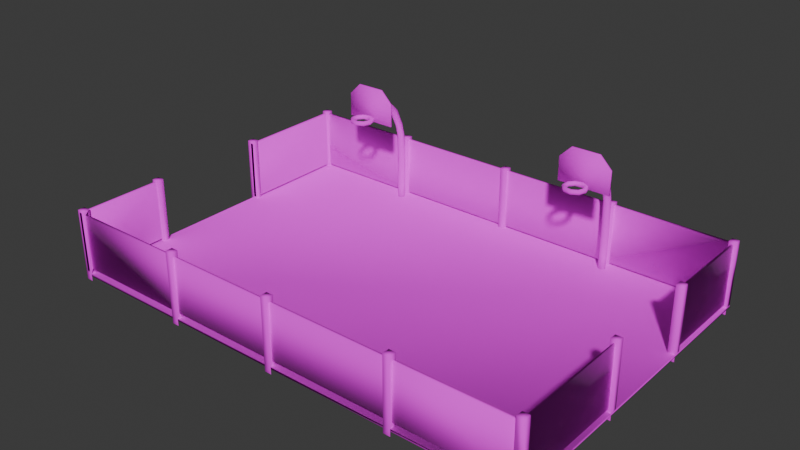 # Source: basketballCourt.blend  (saved by Blender 4.2.66; exported with 4.5.12 LTS)
import bpy
from mathutils import Matrix  # noqa: F401  (used for matrix-valued properties, if any)

bpy.ops.wm.read_factory_settings(use_empty=True)
scene = bpy.context.scene
scene.name = 'Scene'

# ---- collections
col_collection = bpy.data.collections.new('Collection'); scene.collection.children.link(col_collection)

# ---- images (referenced by path relative to the original .blend; pixels are not part of the script)
import os
ASSET_DIR = os.environ.get("B2B_ASSET_DIR", "")  # directory of the original .blend (textures are referenced by path, not embedded)
HERE = os.path.dirname(os.path.abspath(__file__))  # packed textures are extracted next to this script under _unpacked/

def load_image(name, relpath, width, height, colorspace="sRGB"):
    """Load a texture the original file referenced (path relative to the .blend, or extracted next to this script)."""
    p = next((c for c in (os.path.join(HERE, relpath), os.path.join(ASSET_DIR, relpath)) if relpath and os.path.exists(c)), "")
    if p:
        img = bpy.data.images.load(p, check_existing=True)
        img.name = name
    else:  # same state as the original file: an image datablock whose file is absent (Cycles renders it pink)
        img = bpy.data.images.new(name, width, height)
        img.source = "FILE"
        img.filepath = "//" + (relpath or name)
    img.colorspace_settings.name = colorspace
    return img
img_mapatlas_png = load_image('mapatlas.png', 'mapatlas.png', 1024, 1024, 'sRGB')

# ---- materials (node trees are filled in below, after node groups)
mat_atlasmat = bpy.data.materials.new('AtlasMat')

# ---- material node trees
mat_atlasmat.use_nodes = True; mat_atlasmat.node_tree.nodes.clear()
_N = mat_atlasmat.node_tree.nodes; _L = mat_atlasmat.node_tree.links
n0 = _N.new('ShaderNodeOutputMaterial'); n0.name = 'Material Output'; n0.location = (300, 300)
n1 = _N.new('ShaderNodeTexImage'); n1.name = 'Image Texture'; n1.location = (-277, 195)
n1.image = img_mapatlas_png
n1.interpolation = 'Cubic'
n2 = _N.new('ShaderNodeMapping'); n2.name = 'Mapping'; n2.location = (-475, 208)
n3 = _N.new('ShaderNodeTexCoord'); n3.name = 'Texture Coordinate'; n3.location = (-655, 208)
n4 = _N.new('ShaderNodeBsdfPrincipled'); n4.name = 'Principled BSDF'; n4.location = (22, 242)
n4.inputs[2].default_value = 1.0
_L.new(n2.outputs[0], n1.inputs[0])
_L.new(n3.outputs[2], n2.inputs[0])
_L.new(n1.outputs[0], n4.inputs[0])
_L.new(n4.outputs[0], n0.inputs[0])
n0.is_active_output = True

# ---- world
world_world = bpy.data.worlds.new('World'); scene.world = world_world
world_world.use_nodes = True; world_world.node_tree.nodes.clear()
_N = world_world.node_tree.nodes; _L = world_world.node_tree.links
n0 = _N.new('ShaderNodeOutputWorld'); n0.name = 'World Output'; n0.location = (300, 300)
n1 = _N.new('ShaderNodeBackground'); n1.name = 'Background'; n1.location = (10, 300)
n1.inputs[0].default_value = (0.05088, 0.05088, 0.05088, 1.0)
_L.new(n1.outputs[0], n0.inputs[0])
n0.is_active_output = True
world_world.color = (0.05088, 0.05088, 0.05088)
world_world.sun_shadow_jitter_overblur = 0.0

# ---- meshes
me_plane = bpy.data.meshes.new('Plane')
me_plane.from_pydata([(-1.022, -1.227, 0.004885), (2.733, -1.227, 0.004885), (-1.022, 1.311, 0.004885), (2.733, 1.311, 0.004885), (-1.022, 1.311, 0.02272), (-1.022, -1.227, 0.02272), (2.733, -1.227, 0.02272), (2.733, 1.311, 0.02272), (-0.9668, 1.311, 0.02272), (-0.9668, 1.311, -0.03207), (-0.9833, 1.257, 0.03923), (-0.9668, 1.257, -0.03207), (-0.9833, 1.257, 0.5064), (-1.022, 1.311, -0.03207), (-1.005, 1.257, 0.03923), (-1.022, 1.257, -0.03207), (-0.9668, 1.311, 0.5229), (-1.005, 1.257, 0.5064), (-1.022, 1.311, 0.5229), (-0.1382, 1.311, 0.02272), (-0.08343, 1.311, 0.02272), (-0.08343, 1.257, 0.02272), (-0.08343, 1.257, -0.03207), (-0.08343, 1.257, 0.5229), (-0.1382, 1.311, -0.03207), (-0.1382, 1.257, 0.02272), (-0.1382, 1.257, -0.03207), (-0.08343, 1.311, 0.5229), (-0.1382, 1.257, 0.5229), (-0.1382, 1.311, 0.5229), (0.8304, 1.311, 0.02272), (0.8852, 1.311, 0.02272), (0.8852, 1.257, 0.02272), (0.8852, 1.257, -0.03207), (0.8852, 1.257, 0.5229), (0.8304, 1.311, -0.03207), (0.8304, 1.257, 0.02272), (0.8304, 1.257, -0.03207), (0.8852, 1.311, 0.5229), (0.8304, 1.257, 0.5229), (0.8304, 1.311, 0.5229), (1.751, 1.311, 0.02272), (1.806, 1.311, 0.02272), (1.806, 1.257, 0.02272), (1.806, 1.257, -0.03207), (1.806, 1.257, 0.5229), (1.751, 1.311, -0.03207), (1.751, 1.257, 0.02272), (1.751, 1.257, -0.03207), (1.806, 1.311, 0.5229), (1.751, 1.257, 0.5229), (1.751, 1.311, 0.5229), (2.679, 1.294, 0.04026), (2.733, -1.172, 0.02272), (2.733, 1.257, 0.02272), (2.733, 1.257, -0.03207), (2.733, 1.257, 0.5229), (2.679, 1.311, -0.03207), (2.679, 1.274, 0.04026), (2.679, 1.257, -0.03207), (2.733, 1.311, 0.5229), (2.679, 1.274, 0.5053), (2.679, 1.294, 0.5053), (2.679, -1.172, 0.02272), (2.733, -0.2833, 0.02272), (2.733, -1.227, -0.03207), (2.733, -1.227, 0.5229), (2.679, -1.172, -0.03207), (2.679, -1.227, 0.02272), (2.679, -1.227, -0.03207), (2.712, -1.172, 0.5015), (2.679, -1.227, 0.5229), (2.7, -1.172, 0.5015), (2.733, -0.2285, 0.02272), (2.679, -0.2285, 0.02272), (2.733, -0.2833, -0.03207), (2.733, -0.2833, 0.5229), (2.679, -0.2285, -0.03207), (2.679, -0.2833, 0.02272), (2.679, -0.2833, -0.03207), (2.733, -0.2285, 0.5229), (2.679, -0.2833, 0.5229), (2.679, -0.2285, 0.5229), (2.733, 0.5123, 0.02272), (2.733, 0.5671, 0.02272), (2.679, 0.5671, 0.02272), (2.733, 0.5123, -0.03207), (2.733, 0.5123, 0.5229), (2.679, 0.5671, -0.03207), (2.679, 0.5123, 0.02272), (2.679, 0.5123, -0.03207), (2.715, 0.5671, 0.5044), (2.679, 0.5123, 0.5229), (2.697, 0.5671, 0.5044), (1.833, -1.229, 0.02272), (1.833, -1.174, 0.02272), (1.778, -1.174, 0.02272), (1.833, -1.229, -0.03207), (1.833, -1.229, 0.5229), (1.778, -1.174, -0.03207), (1.778, -1.229, 0.02272), (1.778, -1.229, -0.03207), (1.833, -1.174, 0.5229), (1.778, -1.229, 0.5229), (1.778, -1.174, 0.5229), (0.8537, -1.229, 0.02272), (0.8537, -1.174, 0.02272), (0.7989, -1.174, 0.02272), (0.8537, -1.229, -0.03207), (0.8537, -1.229, 0.5229), (0.7989, -1.174, -0.03207), (0.7989, -1.229, 0.02272), (0.7989, -1.229, -0.03207), (0.8537, -1.174, 0.5229), (0.7989, -1.229, 0.5229), (0.7989, -1.174, 0.5229), (-0.03432, -1.229, 0.02272), (-0.03432, -1.174, 0.02272), (-0.08912, -1.174, 0.02272), (-0.03432, -1.229, -0.03207), (-0.03432, -1.229, 0.5229), (-0.08912, -1.174, -0.03207), (-0.08912, -1.229, 0.02272), (-0.08912, -1.229, -0.03207), (-0.03432, -1.174, 0.5229), (-0.08912, -1.229, 0.5229), (-0.08912, -1.174, 0.5229), (-0.9814, -1.229, 0.02272), (-0.9814, -1.174, 0.02272), (-1.036, -1.174, 0.02272), (-0.9814, -1.229, -0.03207), (-0.9814, -1.193, 0.4864), (-1.036, -1.174, -0.03207), (-1.036, -1.229, 0.02272), (-1.036, -1.229, -0.03207), (-0.9814, -1.211, 0.4864), (-1.036, -1.229, 0.5229), (-1.036, -1.174, 0.5229), (-0.9978, -0.5675, 0.03912), (-0.9814, -0.5127, 0.02272), (-1.036, -0.5127, 0.02272), (-0.9814, -0.5675, -0.03207), (-0.9978, -0.5675, 0.5065), (-1.036, -0.5127, -0.03207), (-1.02, -0.5675, 0.03912), (-1.036, -0.5675, -0.03207), (-0.9814, -0.5127, 0.5229), (-1.02, -0.5675, 0.5065), (-1.036, -0.5127, 0.5229), (-0.9814, 0.3994, 0.02272), (-0.9814, 0.4542, 0.02272), (-1.036, 0.4542, 0.02272), (-0.9814, 0.3994, -0.03207), (-0.9814, 0.3994, 0.5229), (-1.036, 0.4542, -0.03207), (-1.036, 0.3994, 0.02272), (-1.036, 0.3994, -0.03207), (-0.9814, 0.4542, 0.5229), (-1.036, 0.3994, 0.5229), (-1.036, 0.4542, 0.5229), (-0.9814, -1.229, 0.5229), (-0.9814, -1.174, 0.5229), (-0.03432, -1.193, 0.05917), (-0.9814, -1.211, 0.05917), (-0.9814, -1.193, 0.05917), (-0.03432, -1.211, 0.05917), (-0.03432, -1.193, 0.4864), (-0.03432, -1.211, 0.4864), (0.8537, -1.193, 0.05917), (0.8537, -1.211, 0.05917), (0.8537, -1.193, 0.4864), (0.8537, -1.211, 0.4864), (1.833, -1.193, 0.05917), (1.833, -1.211, 0.05917), (1.833, -1.193, 0.4864), (1.833, -1.211, 0.4864), (2.679, -1.193, 0.05917), (2.679, -1.211, 0.05917), (2.679, -1.193, 0.4864), (2.679, -1.211, 0.4864), (2.733, -1.172, 0.5229), (2.679, -1.172, 0.5229), (2.712, -1.172, 0.0441), (2.7, -1.172, 0.0441), (2.712, -0.2285, 0.0441), (2.7, -0.2285, 0.0441), (2.712, -0.2285, 0.5015), (2.7, -0.2285, 0.5015), (2.733, 0.5671, 0.5229), (2.679, 0.5671, 0.5229), (2.715, 0.5671, 0.04122), (2.697, 0.5671, 0.04122), (2.715, 1.311, 0.04122), (2.697, 1.311, 0.04122), (2.715, 1.311, 0.5044), (2.697, 1.311, 0.5044), (2.679, 1.311, 0.5229), (2.679, 1.257, 0.5229), (2.679, 1.257, 0.02272), (2.679, 1.311, 0.02272), (1.751, 1.294, 0.5053), (1.751, 1.274, 0.5053), (1.751, 1.294, 0.04026), (1.751, 1.274, 0.04026), (0.8852, 1.294, 0.5053), (0.8852, 1.274, 0.5053), (0.8852, 1.294, 0.04026), (0.8852, 1.274, 0.04026), (-0.08343, 1.294, 0.5053), (-0.08343, 1.274, 0.5053), (-0.08343, 1.294, 0.04026), (-0.08343, 1.274, 0.04026), (-0.9668, 1.294, 0.5053), (-0.9668, 1.274, 0.5053), (-0.9668, 1.294, 0.04026), (-0.9668, 1.274, 0.04026), (-1.022, 1.257, 0.02272), (-0.9668, 1.257, 0.02272), (-1.022, 1.257, 0.5229), (-0.9668, 1.257, 0.5229), (-1.005, 0.3994, 0.03923), (-0.9833, 0.3994, 0.03923), (-1.005, 0.3994, 0.5064), (-0.9833, 0.3994, 0.5064), (-1.036, -0.5675, 0.5229), (-0.9814, -0.5675, 0.5229), (-1.036, -0.5675, 0.02272), (-1.02, -1.229, 0.5065), (-0.9814, -0.5675, 0.02272), (-0.9978, -1.229, 0.5065), (-1.02, -1.229, 0.03912), (-0.9978, -1.229, 0.03912), (-0.1037, 1.228, 0.2566), (-0.1037, 1.228, 0.1339), (-0.1037, 1.228, 0.02273), (-0.1051, 1.195, 0.6786), (-0.08453, 1.222, 0.02273), (-0.08573, 1.191, 0.6745), (-0.07432, 1.207, 0.02273), (-0.07493, 1.178, 0.6637), (-0.07786, 1.189, 0.02273), (-0.07781, 1.163, 0.6512), (-0.09351, 1.178, 0.02273), (-0.09301, 1.153, 0.643), (-0.1139, 1.178, 0.02273), (-0.1134, 1.152, 0.6427), (-0.1296, 1.189, 0.02273), (-0.1295, 1.162, 0.6507), (-0.1331, 1.207, 0.02273), (-0.1337, 1.176, 0.663), (-0.1229, 1.222, 0.02273), (-0.1241, 1.19, 0.6741), (-0.1037, 1.228, 0.3792), (-0.1053, 1.22, 0.5822), (-0.08585, 1.215, 0.5799), (-0.08453, 1.222, 0.3792), (-0.08453, 1.222, 0.2566), (-0.08453, 1.222, 0.1339), (-0.07503, 1.2, 0.5739), (-0.07432, 1.207, 0.3792), (-0.07432, 1.207, 0.2566), (-0.07432, 1.207, 0.1339), (-0.07788, 1.183, 0.5669), (-0.07786, 1.189, 0.3792), (-0.07786, 1.189, 0.2566), (-0.07786, 1.189, 0.1339), (-0.09306, 1.172, 0.5621), (-0.09351, 1.178, 0.3792), (-0.09351, 1.178, 0.2566), (-0.09351, 1.178, 0.1339), (-0.1135, 1.171, 0.5619), (-0.1139, 1.178, 0.3792), (-0.1139, 1.178, 0.2566), (-0.1139, 1.178, 0.1339), (-0.1296, 1.182, 0.5663), (-0.1296, 1.189, 0.3792), (-0.1296, 1.189, 0.2566), (-0.1296, 1.189, 0.1339), (-0.1338, 1.198, 0.5732), (-0.1331, 1.207, 0.3792), (-0.1331, 1.207, 0.2566), (-0.1331, 1.207, 0.1339), (-0.1242, 1.213, 0.5795), (-0.1229, 1.222, 0.3792), (-0.1229, 1.222, 0.2566), (-0.1229, 1.222, 0.1339), (-0.08436, 1.126, 0.8087), (-0.1038, 1.13, 0.8128), (-0.07356, 1.113, 0.7979), (-0.07644, 1.098, 0.7854), (-0.09164, 1.088, 0.7771), (-0.1121, 1.087, 0.7769), (-0.1281, 1.097, 0.7849), (-0.1323, 1.111, 0.7972), (-0.1227, 1.125, 0.8082), (-0.08385, 1.062, 0.8692), (-0.1033, 1.064, 0.876), (-0.07305, 1.056, 0.8508), (-0.07593, 1.049, 0.8295), (-0.09113, 1.044, 0.8151), (-0.1115, 1.044, 0.8145), (-0.1276, 1.048, 0.8279), (-0.1318, 1.055, 0.849), (-0.1222, 1.061, 0.868), (-0.08271, 0.9392, 0.8783), (-0.1021, 0.9398, 0.8856), (-0.07191, 0.9372, 0.8586), (-0.07479, 0.9347, 0.8356), (-0.08999, 0.9329, 0.8201), (-0.1104, 0.9326, 0.8194), (-0.1265, 0.934, 0.8337), (-0.1307, 0.9364, 0.8565), (-0.1211, 0.9387, 0.877), (-0.08167, 0.8439, 0.878), (-0.1011, 0.8437, 0.8853), (-0.07088, 0.8439, 0.8581), (-0.07375, 0.8439, 0.8348), (-0.08895, 0.8437, 0.8192), (-0.1094, 0.8436, 0.8184), (-0.1254, 0.8434, 0.8329), (-0.1297, 0.8434, 0.8558), (-0.12, 0.8435, 0.8765), (-0.298, 0.8369, 0.8004), (0.1029, 0.8369, 0.8004), (-0.298, 0.8257, 0.8004), (0.1029, 0.8257, 0.8004), (-0.2061, 0.8369, 1.074), (-0.298, 0.8369, 0.9822), (0.1029, 0.8369, 0.9822), (0.01104, 0.8369, 1.074), (-0.298, 0.8257, 0.9822), (-0.2061, 0.8257, 1.074), (0.01104, 0.8257, 1.074), (0.1029, 0.8257, 0.9822), (-0.01374, 0.7351, 0.8328), (-0.02071, 0.7351, 0.8473), (-0.03635, 0.7351, 0.8509), (-0.0489, 0.7351, 0.8409), (-0.0489, 0.7351, 0.8248), (-0.03635, 0.7351, 0.8148), (-0.02071, 0.7351, 0.8184), (-0.03538, 0.7945, 0.8328), (-0.04071, 0.79, 0.8473), (-0.0527, 0.78, 0.8509), (-0.06231, 0.7719, 0.8409), (-0.06231, 0.7719, 0.8248), (-0.0527, 0.78, 0.8148), (-0.04071, 0.79, 0.8184), (-0.09015, 0.8261, 0.8328), (-0.09136, 0.8193, 0.8473), (-0.09408, 0.8039, 0.8509), (-0.09626, 0.7915, 0.8409), (-0.09626, 0.7915, 0.8248), (-0.09408, 0.8039, 0.8148), (-0.09136, 0.8193, 0.8184), (-0.1524, 0.8151, 0.8328), (-0.149, 0.8091, 0.8473), (-0.1411, 0.7956, 0.8509), (-0.1349, 0.7847, 0.8409), (-0.1349, 0.7847, 0.8248), (-0.1411, 0.7956, 0.8148), (-0.149, 0.8091, 0.8184), (-0.1931, 0.7667, 0.8328), (-0.1866, 0.7643, 0.8473), (-0.1719, 0.759, 0.8509), (-0.1601, 0.7547, 0.8409), (-0.1601, 0.7547, 0.8248), (-0.1719, 0.759, 0.8148), (-0.1866, 0.7643, 0.8184), (-0.1931, 0.7034, 0.8328), (-0.1866, 0.7058, 0.8473), (-0.1719, 0.7112, 0.8509), (-0.1601, 0.7155, 0.8409), (-0.1601, 0.7155, 0.8248), (-0.1719, 0.7112, 0.8148), (-0.1866, 0.7058, 0.8184), (-0.1524, 0.655, 0.8328), (-0.149, 0.661, 0.8473), (-0.1411, 0.6746, 0.8509), (-0.1349, 0.6854, 0.8409), (-0.1349, 0.6854, 0.8248), (-0.1411, 0.6746, 0.8148), (-0.149, 0.661, 0.8184), (-0.09015, 0.644, 0.8328), (-0.09136, 0.6509, 0.8473), (-0.09408, 0.6663, 0.8509), (-0.09626, 0.6786, 0.8409), (-0.09626, 0.6786, 0.8248), (-0.09408, 0.6663, 0.8148), (-0.09136, 0.6509, 0.8184), (-0.03538, 0.6756, 0.8328), (-0.04071, 0.6801, 0.8473), (-0.0527, 0.6902, 0.8509), (-0.06231, 0.6982, 0.8409), (-0.06231, 0.6982, 0.8248), (-0.0527, 0.6902, 0.8148), (-0.04071, 0.6801, 0.8184), (1.788, 1.228, 0.2566), (1.788, 1.228, 0.1339), (1.788, 1.228, 0.02273), (1.787, 1.195, 0.6786), (1.807, 1.222, 0.02273), (1.806, 1.191, 0.6745), (1.818, 1.207, 0.02273), (1.817, 1.178, 0.6637), (1.814, 1.189, 0.02273), (1.814, 1.163, 0.6512), (1.798, 1.178, 0.02273), (1.799, 1.153, 0.643), (1.778, 1.178, 0.02273), (1.779, 1.152, 0.6427), (1.762, 1.189, 0.02273), (1.762, 1.162, 0.6507), (1.759, 1.207, 0.02273), (1.758, 1.176, 0.663), (1.769, 1.222, 0.02273), (1.768, 1.19, 0.6741), (1.788, 1.228, 0.3792), (1.787, 1.22, 0.5822), (1.806, 1.215, 0.5799), (1.807, 1.222, 0.3792), (1.807, 1.222, 0.2566), (1.807, 1.222, 0.1339), (1.817, 1.2, 0.5739), (1.818, 1.207, 0.3792), (1.818, 1.207, 0.2566), (1.818, 1.207, 0.1339), (1.814, 1.183, 0.5669), (1.814, 1.189, 0.3792), (1.814, 1.189, 0.2566), (1.814, 1.189, 0.1339), (1.799, 1.172, 0.5621), (1.798, 1.178, 0.3792), (1.798, 1.178, 0.2566), (1.798, 1.178, 0.1339), (1.778, 1.171, 0.5619), (1.778, 1.178, 0.3792), (1.778, 1.178, 0.2566), (1.778, 1.178, 0.1339), (1.762, 1.182, 0.5663), (1.762, 1.189, 0.3792), (1.762, 1.189, 0.2566), (1.762, 1.189, 0.1339), (1.758, 1.198, 0.5732), (1.759, 1.207, 0.3792), (1.759, 1.207, 0.2566), (1.759, 1.207, 0.1339), (1.768, 1.213, 0.5795), (1.769, 1.222, 0.3792), (1.769, 1.222, 0.2566), (1.769, 1.222, 0.1339), (1.808, 1.126, 0.8087), (1.788, 1.13, 0.8128), (1.818, 1.113, 0.7979), (1.816, 1.098, 0.7854), (1.8, 1.088, 0.7771), (1.78, 1.087, 0.7769), (1.764, 1.097, 0.7849), (1.76, 1.111, 0.7972), (1.769, 1.125, 0.8082), (1.808, 1.062, 0.8692), (1.789, 1.064, 0.876), (1.819, 1.056, 0.8508), (1.816, 1.049, 0.8295), (1.801, 1.044, 0.8151), (1.78, 1.044, 0.8145), (1.764, 1.048, 0.8279), (1.76, 1.055, 0.849), (1.77, 1.061, 0.868), (1.809, 0.9392, 0.8783), (1.79, 0.9398, 0.8856), (1.82, 0.9372, 0.8586), (1.817, 0.9347, 0.8356), (1.802, 0.9329, 0.8201), (1.782, 0.9326, 0.8194), (1.765, 0.934, 0.8337), (1.761, 0.9364, 0.8565), (1.771, 0.9387, 0.877), (1.81, 0.8439, 0.878), (1.791, 0.8437, 0.8853), (1.821, 0.8439, 0.8581), (1.818, 0.8439, 0.8348), (1.803, 0.8437, 0.8192), (1.783, 0.8436, 0.8184), (1.767, 0.8434, 0.8329), (1.762, 0.8434, 0.8558), (1.772, 0.8435, 0.8765), (1.594, 0.8369, 0.8004), (1.995, 0.8369, 0.8004), (1.594, 0.8257, 0.8004), (1.995, 0.8257, 0.8004), (1.686, 0.8369, 1.074), (1.594, 0.8369, 0.9822), (1.995, 0.8369, 0.9822), (1.903, 0.8369, 1.074), (1.594, 0.8257, 0.9822), (1.686, 0.8257, 1.074), (1.903, 0.8257, 1.074), (1.995, 0.8257, 0.9822), (1.878, 0.7351, 0.8328), (1.871, 0.7351, 0.8473), (1.856, 0.7351, 0.8509), (1.843, 0.7351, 0.8409), (1.843, 0.7351, 0.8248), (1.856, 0.7351, 0.8148), (1.871, 0.7351, 0.8184), (1.857, 0.7945, 0.8328), (1.851, 0.79, 0.8473), (1.839, 0.78, 0.8509), (1.83, 0.7719, 0.8409), (1.83, 0.7719, 0.8248), (1.839, 0.78, 0.8148), (1.851, 0.79, 0.8184), (1.802, 0.8261, 0.8328), (1.801, 0.8193, 0.8473), (1.798, 0.8039, 0.8509), (1.796, 0.7915, 0.8409), (1.796, 0.7915, 0.8248), (1.798, 0.8039, 0.8148), (1.801, 0.8193, 0.8184), (1.74, 0.8151, 0.8328), (1.743, 0.8091, 0.8473), (1.751, 0.7956, 0.8509), (1.757, 0.7847, 0.8409), (1.757, 0.7847, 0.8248), (1.751, 0.7956, 0.8148), (1.743, 0.8091, 0.8184), (1.699, 0.7667, 0.8328), (1.705, 0.7643, 0.8473), (1.72, 0.759, 0.8509), (1.732, 0.7547, 0.8409), (1.732, 0.7547, 0.8248), (1.72, 0.759, 0.8148), (1.705, 0.7643, 0.8184), (1.699, 0.7034, 0.8328), (1.705, 0.7058, 0.8473), (1.72, 0.7112, 0.8509), (1.732, 0.7155, 0.8409), (1.732, 0.7155, 0.8248), (1.72, 0.7112, 0.8148), (1.705, 0.7058, 0.8184), (1.74, 0.655, 0.8328), (1.743, 0.661, 0.8473), (1.751, 0.6746, 0.8509), (1.757, 0.6854, 0.8409), (1.757, 0.6854, 0.8248), (1.751, 0.6746, 0.8148), (1.743, 0.661, 0.8184), (1.802, 0.644, 0.8328), (1.801, 0.6509, 0.8473), (1.798, 0.6663, 0.8509), (1.796, 0.6786, 0.8409), (1.796, 0.6786, 0.8248), (1.798, 0.6663, 0.8148), (1.801, 0.6509, 0.8184), (1.857, 0.6756, 0.8328), (1.851, 0.6801, 0.8473), (1.839, 0.6902, 0.8509), (1.83, 0.6982, 0.8409), (1.83, 0.6982, 0.8248), (1.839, 0.6902, 0.8148), (1.851, 0.6801, 0.8184)], [], [(0, 2, 3, 1), (5, 6, 7, 4), (0, 1, 6, 5), (1, 3, 7, 6), (2, 0, 5, 4), (3, 2, 4, 7), (8, 9, 11, 217), (217, 11, 15, 216), (216, 15, 13, 4), (4, 13, 9, 8), (8, 217, 219, 16), (15, 11, 9, 13), (219, 218, 18, 16), (4, 8, 16, 18), (216, 4, 18, 218), (14, 17, 222, 220), (21, 22, 26, 25), (25, 26, 24, 19), (20, 21, 23, 27), (23, 28, 29, 27), (19, 20, 27, 29), (25, 19, 29, 28), (21, 25, 28, 23), (32, 33, 37, 36), (36, 37, 35, 30), (31, 32, 34, 38), (34, 39, 40, 38), (30, 31, 38, 40), (36, 30, 40, 39), (32, 36, 39, 34), (43, 44, 48, 47), (47, 48, 46, 41), (42, 43, 45, 49), (45, 50, 51, 49), (41, 42, 49, 51), (47, 41, 51, 50), (43, 47, 50, 45), (54, 55, 59, 198), (198, 59, 57, 199), (7, 54, 56, 60), (56, 197, 196, 60), (199, 7, 60, 196), (61, 58, 203, 201), (54, 198, 197, 56), (6, 65, 69, 68), (68, 69, 67, 63), (53, 6, 66, 180), (66, 71, 181, 180), (70, 72, 187, 186), (68, 63, 181, 71), (6, 68, 71, 66), (64, 75, 79, 78), (78, 79, 77, 74), (73, 64, 76, 80), (76, 81, 82, 80), (74, 73, 80, 82), (78, 74, 82, 81), (64, 78, 81, 76), (83, 86, 90, 89), (89, 90, 88, 85), (84, 83, 87, 188), (87, 92, 189, 188), (191, 190, 192, 193), (89, 85, 189, 92), (83, 89, 92, 87), (94, 97, 101, 100), (100, 101, 99, 96), (95, 94, 98, 102), (98, 103, 104, 102), (96, 95, 102, 104), (100, 96, 104, 103), (94, 100, 103, 98), (105, 108, 112, 111), (111, 112, 110, 107), (106, 105, 109, 113), (109, 114, 115, 113), (107, 106, 113, 115), (111, 107, 115, 114), (105, 111, 114, 109), (116, 119, 123, 122), (122, 123, 121, 118), (117, 116, 120, 124), (120, 125, 126, 124), (118, 117, 124, 126), (122, 118, 126, 125), (116, 122, 125, 120), (127, 130, 134, 133), (133, 134, 132, 129), (163, 164, 162, 165), (160, 136, 137, 161), (129, 128, 161, 137), (133, 129, 137, 136), (127, 133, 136, 160), (228, 141, 145, 226), (226, 145, 143, 140), (139, 228, 225, 146), (225, 224, 148, 146), (140, 139, 146, 148), (226, 140, 148, 224), (142, 138, 231, 229), (149, 152, 156, 155), (155, 156, 154, 151), (150, 149, 153, 157), (153, 158, 159, 157), (151, 150, 157, 159), (155, 151, 159, 158), (149, 155, 158, 153), (135, 131, 160, 161), (163, 135, 161, 128), (131, 164, 127, 160), (164, 163, 128, 127), (166, 167, 171, 170), (135, 163, 165, 167), (164, 131, 166, 162), (131, 135, 167, 166), (171, 169, 173, 175), (167, 165, 169, 171), (165, 162, 168, 169), (162, 166, 170, 168), (172, 174, 178, 176), (169, 168, 172, 173), (168, 170, 174, 172), (170, 171, 175, 174), (177, 176, 178, 179), (174, 175, 179, 178), (175, 173, 177, 179), (173, 172, 176, 177), (72, 70, 180, 181), (183, 72, 181, 63), (182, 183, 63, 53), (70, 182, 53, 180), (185, 184, 186, 187), (183, 182, 184, 185), (182, 70, 186, 184), (72, 183, 185, 187), (93, 91, 188, 189), (191, 93, 189, 85), (190, 191, 85, 84), (91, 190, 84, 188), (193, 192, 194, 195), (93, 191, 193, 195), (91, 93, 195, 194), (190, 91, 194, 192), (61, 62, 196, 197), (52, 58, 198, 199), (62, 52, 199, 196), (58, 61, 197, 198), (202, 200, 204, 206), (58, 52, 202, 203), (52, 62, 200, 202), (62, 61, 201, 200), (206, 204, 208, 210), (200, 201, 205, 204), (201, 203, 207, 205), (203, 202, 206, 207), (209, 211, 215, 213), (204, 205, 209, 208), (205, 207, 211, 209), (207, 206, 210, 211), (215, 214, 212, 213), (211, 210, 214, 215), (210, 208, 212, 214), (208, 209, 213, 212), (14, 10, 217, 216), (12, 17, 218, 219), (10, 12, 219, 217), (17, 14, 216, 218), (221, 220, 222, 223), (17, 12, 223, 222), (12, 10, 221, 223), (10, 14, 220, 221), (142, 147, 224, 225), (147, 144, 226, 224), (144, 138, 228, 226), (138, 142, 225, 228), (231, 230, 227, 229), (144, 147, 227, 230), (138, 144, 230, 231), (147, 142, 229, 227), (271, 270, 274, 275), (279, 278, 282, 283), (253, 235, 237, 254), (242, 269, 273, 244), (280, 279, 283, 284), (254, 237, 239, 258), (273, 272, 276, 277), (281, 280, 284, 285), (258, 239, 241, 262), (244, 273, 277, 246), (248, 281, 285, 250), (262, 241, 243, 266), (275, 274, 278, 279), (283, 282, 253, 252), (266, 243, 245, 270), (276, 275, 279, 280), (284, 283, 252, 232), (270, 245, 247, 274), (277, 276, 280, 281), (285, 284, 232, 233), (274, 247, 249, 278), (245, 243, 290, 291), (250, 285, 233, 234), (278, 249, 251, 282), (272, 271, 275, 276), (246, 277, 281, 248), (282, 251, 235, 253), (234, 236, 238, 240, 242, 244, 246, 248, 250), (269, 268, 272, 273), (268, 267, 271, 272), (267, 266, 270, 271), (240, 265, 269, 242), (265, 264, 268, 269), (264, 263, 267, 268), (263, 262, 266, 267), (238, 261, 265, 240), (261, 260, 264, 265), (260, 259, 263, 264), (259, 258, 262, 263), (236, 257, 261, 238), (257, 256, 260, 261), (256, 255, 259, 260), (255, 254, 258, 259), (234, 233, 257, 236), (233, 232, 256, 257), (232, 252, 255, 256), (252, 253, 254, 255), (291, 290, 299, 300), (241, 239, 288, 289), (235, 251, 294, 287), (251, 249, 293, 294), (247, 245, 291, 292), (243, 241, 289, 290), (239, 237, 286, 288), (237, 235, 287, 286), (249, 247, 292, 293), (299, 298, 307, 308), (288, 286, 295, 297), (287, 294, 303, 296), (292, 291, 300, 301), (289, 288, 297, 298), (293, 292, 301, 302), (290, 289, 298, 299), (286, 287, 296, 295), (294, 293, 302, 303), (307, 306, 315, 316), (295, 296, 305, 304), (303, 302, 311, 312), (300, 299, 308, 309), (297, 295, 304, 306), (296, 303, 312, 305), (301, 300, 309, 310), (298, 297, 306, 307), (302, 301, 310, 311), (313, 314, 321, 320, 319, 318, 317, 316, 315), (311, 310, 319, 320), (308, 307, 316, 317), (304, 305, 314, 313), (312, 311, 320, 321), (309, 308, 317, 318), (306, 304, 313, 315), (305, 312, 321, 314), (310, 309, 318, 319), (326, 329, 332, 331), (323, 322, 324, 325), (328, 323, 325, 333), (330, 331, 332, 333, 325, 324), (326, 327, 322, 323, 328, 329), (328, 333, 332, 329), (330, 327, 326, 331), (322, 327, 330, 324), (334, 341, 342, 335), (335, 342, 343, 336), (336, 343, 344, 337), (337, 344, 345, 338), (338, 345, 346, 339), (339, 346, 347, 340), (340, 347, 341, 334), (341, 348, 349, 342), (342, 349, 350, 343), (343, 350, 351, 344), (344, 351, 352, 345), (345, 352, 353, 346), (346, 353, 354, 347), (347, 354, 348, 341), (348, 355, 356, 349), (349, 356, 357, 350), (350, 357, 358, 351), (351, 358, 359, 352), (352, 359, 360, 353), (353, 360, 361, 354), (354, 361, 355, 348), (355, 362, 363, 356), (356, 363, 364, 357), (357, 364, 365, 358), (358, 365, 366, 359), (359, 366, 367, 360), (360, 367, 368, 361), (361, 368, 362, 355), (362, 369, 370, 363), (363, 370, 371, 364), (364, 371, 372, 365), (365, 372, 373, 366), (366, 373, 374, 367), (367, 374, 375, 368), (368, 375, 369, 362), (369, 376, 377, 370), (370, 377, 378, 371), (371, 378, 379, 372), (372, 379, 380, 373), (373, 380, 381, 374), (374, 381, 382, 375), (375, 382, 376, 369), (376, 383, 384, 377), (377, 384, 385, 378), (378, 385, 386, 379), (379, 386, 387, 380), (380, 387, 388, 381), (381, 388, 389, 382), (382, 389, 383, 376), (383, 390, 391, 384), (384, 391, 392, 385), (385, 392, 393, 386), (386, 393, 394, 387), (387, 394, 395, 388), (388, 395, 396, 389), (389, 396, 390, 383), (390, 334, 335, 391), (391, 335, 336, 392), (392, 336, 337, 393), (393, 337, 338, 394), (394, 338, 339, 395), (395, 339, 340, 396), (396, 340, 334, 390), (436, 435, 439, 440), (444, 443, 447, 448), (418, 400, 402, 419), (407, 434, 438, 409), (445, 444, 448, 449), (419, 402, 404, 423), (438, 437, 441, 442), (446, 445, 449, 450), (423, 404, 406, 427), (409, 438, 442, 411), (413, 446, 450, 415), (427, 406, 408, 431), (440, 439, 443, 444), (448, 447, 418, 417), (431, 408, 410, 435), (441, 440, 444, 445), (449, 448, 417, 397), (435, 410, 412, 439), (442, 441, 445, 446), (450, 449, 397, 398), (439, 412, 414, 443), (410, 408, 455, 456), (415, 450, 398, 399), (443, 414, 416, 447), (437, 436, 440, 441), (411, 442, 446, 413), (447, 416, 400, 418), (399, 401, 403, 405, 407, 409, 411, 413, 415), (434, 433, 437, 438), (433, 432, 436, 437), (432, 431, 435, 436), (405, 430, 434, 407), (430, 429, 433, 434), (429, 428, 432, 433), (428, 427, 431, 432), (403, 426, 430, 405), (426, 425, 429, 430), (425, 424, 428, 429), (424, 423, 427, 428), (401, 422, 426, 403), (422, 421, 425, 426), (421, 420, 424, 425), (420, 419, 423, 424), (399, 398, 422, 401), (398, 397, 421, 422), (397, 417, 420, 421), (417, 418, 419, 420), (456, 455, 464, 465), (406, 404, 453, 454), (400, 416, 459, 452), (416, 414, 458, 459), (412, 410, 456, 457), (408, 406, 454, 455), (404, 402, 451, 453), (402, 400, 452, 451), (414, 412, 457, 458), (464, 463, 472, 473), (453, 451, 460, 462), (452, 459, 468, 461), (457, 456, 465, 466), (454, 453, 462, 463), (458, 457, 466, 467), (455, 454, 463, 464), (451, 452, 461, 460), (459, 458, 467, 468), (472, 471, 480, 481), (460, 461, 470, 469), (468, 467, 476, 477), (465, 464, 473, 474), (462, 460, 469, 471), (461, 468, 477, 470), (466, 465, 474, 475), (463, 462, 471, 472), (467, 466, 475, 476), (478, 479, 486, 485, 484, 483, 482, 481, 480), (476, 475, 484, 485), (473, 472, 481, 482), (469, 470, 479, 478), (477, 476, 485, 486), (474, 473, 482, 483), (471, 469, 478, 480), (470, 477, 486, 479), (475, 474, 483, 484), (491, 494, 497, 496), (488, 487, 489, 490), (493, 488, 490, 498), (495, 496, 497, 498, 490, 489), (491, 492, 487, 488, 493, 494), (493, 498, 497, 494), (495, 492, 491, 496), (487, 492, 495, 489), (499, 506, 507, 500), (500, 507, 508, 501), (501, 508, 509, 502), (502, 509, 510, 503), (503, 510, 511, 504), (504, 511, 512, 505), (505, 512, 506, 499), (506, 513, 514, 507), (507, 514, 515, 508), (508, 515, 516, 509), (509, 516, 517, 510), (510, 517, 518, 511), (511, 518, 519, 512), (512, 519, 513, 506), (513, 520, 521, 514), (514, 521, 522, 515), (515, 522, 523, 516), (516, 523, 524, 517), (517, 524, 525, 518), (518, 525, 526, 519), (519, 526, 520, 513), (520, 527, 528, 521), (521, 528, 529, 522), (522, 529, 530, 523), (523, 530, 531, 524), (524, 531, 532, 525), (525, 532, 533, 526), (526, 533, 527, 520), (527, 534, 535, 528), (528, 535, 536, 529), (529, 536, 537, 530), (530, 537, 538, 531), (531, 538, 539, 532), (532, 539, 540, 533), (533, 540, 534, 527), (534, 541, 542, 535), (535, 542, 543, 536), (536, 543, 544, 537), (537, 544, 545, 538), (538, 545, 546, 539), (539, 546, 547, 540), (540, 547, 541, 534), (541, 548, 549, 542), (542, 549, 550, 543), (543, 550, 551, 544), (544, 551, 552, 545), (545, 552, 553, 546), (546, 553, 554, 547), (547, 554, 548, 541), (548, 555, 556, 549), (549, 556, 557, 550), (550, 557, 558, 551), (551, 558, 559, 552), (552, 559, 560, 553), (553, 560, 561, 554), (554, 561, 555, 548), (555, 499, 500, 556), (556, 500, 501, 557), (557, 501, 502, 558), (558, 502, 503, 559), (559, 503, 504, 560), (560, 504, 505, 561), (561, 505, 499, 555)])
me_plane.polygons.foreach_set('use_smooth', [True] * 487)
_uv = me_plane.uv_layers.new(name='UVMap')
_uv.uv.foreach_set('vector', [0.0, 0.0, 0.0, 1.0, 1.0, 1.0, 1.0, 0.0, 0.0, 0.0, 1.0, 0.0, 1.0, 1.0, 0.0, 1.0, 0.0, 0.0, 1.0, 0.0, 1.0, 0.0, 0.0, 0.0, 1.0, 0.0, 1.0, 1.0, 1.0, 1.0, 1.0, 0.0, 0.0, 1.0, 0.0, 0.0, 0.0, 0.0, 0.0, 1.0, 1.0, 1.0, 0.0, 1.0, 0.0, 1.0, 1.0, 1.0, 0.375, 0.0, 0.625, 0.0, 0.625, 0.25, 0.375, 0.25, 0.375, 0.25, 0.625, 0.25, 0.625, 0.5, 0.375, 0.5, 0.375, 0.5, 0.625, 0.5, 0.625, 0.75, 0.375, 0.75, 0.375, 0.75, 0.625, 0.75, 0.625, 1.0, 0.375, 1.0, 0.375, 0.0, 0.375, 0.25, 0.375, 0.25, 0.375, 0.0, 0.625, 0.5, 0.875, 0.5, 0.875, 0.75, 0.625, 0.75, 0.125, 0.5, 0.375, 0.5, 0.375, 0.75, 0.125, 0.75, 0.375, 0.75, 0.375, 1.0, 0.375, 1.0, 0.375, 0.75, 0.375, 0.5, 0.375, 0.75, 0.375, 0.75, 0.375, 0.5, 0.375, 0.4247, 0.375, 0.4247, 0.375, 0.4247, 0.375, 0.4247, 0.375, 0.25, 0.625, 0.25, 0.625, 0.5, 0.375, 0.5, 0.375, 0.5, 0.625, 0.5, 0.625, 0.75, 0.375, 0.75, 0.375, 0.0, 0.375, 0.25, 0.375, 0.25, 0.375, 0.0, 0.125, 0.5, 0.375, 0.5, 0.375, 0.75, 0.125, 0.75, 0.375, 0.75, 0.375, 1.0, 0.375, 1.0, 0.375, 0.75, 0.375, 0.5, 0.375, 0.75, 0.375, 0.75, 0.375, 0.5, 0.375, 0.25, 0.375, 0.5, 0.375, 0.5, 0.375, 0.25, 0.375, 0.25, 0.625, 0.25, 0.625, 0.5, 0.375, 0.5, 0.375, 0.5, 0.625, 0.5, 0.625, 0.75, 0.375, 0.75, 0.375, 0.0, 0.375, 0.25, 0.375, 0.25, 0.375, 0.0, 0.125, 0.5, 0.375, 0.5, 0.375, 0.75, 0.125, 0.75, 0.375, 0.75, 0.375, 1.0, 0.375, 1.0, 0.375, 0.75, 0.375, 0.5, 0.375, 0.75, 0.375, 0.75, 0.375, 0.5, 0.375, 0.25, 0.375, 0.5, 0.375, 0.5, 0.375, 0.25, 0.375, 0.25, 0.625, 0.25, 0.625, 0.5, 0.375, 0.5, 0.375, 0.5, 0.625, 0.5, 0.625, 0.75, 0.375, 0.75, 0.375, 0.0, 0.375, 0.25, 0.375, 0.25, 0.375, 0.0, 0.125, 0.5, 0.375, 0.5, 0.375, 0.75, 0.125, 0.75, 0.375, 0.75, 0.375, 1.0, 0.375, 1.0, 0.375, 0.75, 0.375, 0.5, 0.375, 0.75, 0.375, 0.75, 0.375, 0.5, 0.375, 0.25, 0.375, 0.5, 0.375, 0.5, 0.375, 0.25, 0.375, 0.25, 0.625, 0.25, 0.625, 0.5, 0.375, 0.5, 0.375, 0.5, 0.625, 0.5, 0.625, 0.75, 0.375, 0.75, 0.375, 0.0, 0.375, 0.25, 0.375, 0.25, 0.375, 0.0, 0.125, 0.5, 0.375, 0.5, 0.375, 0.75, 0.125, 0.75, 0.375, 0.75, 0.375, 1.0, 0.375, 1.0, 0.375, 0.75, 0.375, 0.58, 0.375, 0.58, 0.375, 0.58, 0.375, 0.58, 0.375, 0.25, 0.375, 0.5, 0.375, 0.5, 0.375, 0.25, 0.375, 0.25, 0.625, 0.25, 0.625, 0.5, 0.375, 0.5, 0.375, 0.5, 0.625, 0.5, 0.625, 0.75, 0.375, 0.75, 0.375, 0.0, 0.375, 0.25, 0.375, 0.25, 0.375, 0.0, 0.125, 0.5, 0.375, 0.5, 0.375, 0.75, 0.125, 0.75, 0.375, 0.9025, 0.375, 0.8475, 0.375, 0.8475, 0.375, 0.9025, 0.375, 0.5, 0.375, 0.75, 0.375, 0.75, 0.375, 0.5, 0.375, 0.25, 0.375, 0.5, 0.375, 0.5, 0.375, 0.25, 0.375, 0.25, 0.625, 0.25, 0.625, 0.5, 0.375, 0.5, 0.375, 0.5, 0.625, 0.5, 0.625, 0.75, 0.375, 0.75, 0.375, 0.0, 0.375, 0.25, 0.375, 0.25, 0.375, 0.0, 0.125, 0.5, 0.375, 0.5, 0.375, 0.75, 0.125, 0.75, 0.375, 0.75, 0.375, 1.0, 0.375, 1.0, 0.375, 0.75, 0.375, 0.5, 0.375, 0.75, 0.375, 0.75, 0.375, 0.5, 0.375, 0.25, 0.375, 0.5, 0.375, 0.5, 0.375, 0.25, 0.375, 0.25, 0.625, 0.25, 0.625, 0.5, 0.375, 0.5, 0.375, 0.5, 0.625, 0.5, 0.625, 0.75, 0.375, 0.75, 0.375, 0.0, 0.375, 0.25, 0.375, 0.25, 0.375, 0.0, 0.125, 0.5, 0.375, 0.5, 0.375, 0.75, 0.125, 0.75, 0.375, 0.8344, 0.375, 0.9156, 0.375, 0.9156, 0.375, 0.8344, 0.375, 0.5, 0.375, 0.75, 0.375, 0.75, 0.375, 0.5, 0.375, 0.25, 0.375, 0.5, 0.375, 0.5, 0.375, 0.25, 0.375, 0.25, 0.625, 0.25, 0.625, 0.5, 0.375, 0.5, 0.375, 0.5, 0.625, 0.5, 0.625, 0.75, 0.375, 0.75, 0.375, 0.0, 0.375, 0.25, 0.375, 0.25, 0.375, 0.0, 0.125, 0.5, 0.375, 0.5, 0.375, 0.75, 0.125, 0.75, 0.375, 0.75, 0.375, 1.0, 0.375, 1.0, 0.375, 0.75, 0.375, 0.5, 0.375, 0.75, 0.375, 0.75, 0.375, 0.5, 0.375, 0.25, 0.375, 0.5, 0.375, 0.5, 0.375, 0.25, 0.375, 0.25, 0.625, 0.25, 0.625, 0.5, 0.375, 0.5, 0.375, 0.5, 0.625, 0.5, 0.625, 0.75, 0.375, 0.75, 0.375, 0.0, 0.375, 0.25, 0.375, 0.25, 0.375, 0.0, 0.125, 0.5, 0.375, 0.5, 0.375, 0.75, 0.125, 0.75, 0.375, 0.75, 0.375, 1.0, 0.375, 1.0, 0.375, 0.75, 0.375, 0.5, 0.375, 0.75, 0.375, 0.75, 0.375, 0.5, 0.375, 0.25, 0.375, 0.5, 0.375, 0.5, 0.375, 0.25, 0.375, 0.25, 0.625, 0.25, 0.625, 0.5, 0.375, 0.5, 0.375, 0.5, 0.625, 0.5, 0.625, 0.75, 0.375, 0.75, 0.375, 0.0, 0.375, 0.25, 0.375, 0.25, 0.375, 0.0, 0.125, 0.5, 0.375, 0.5, 0.375, 0.75, 0.125, 0.75, 0.375, 0.75, 0.375, 1.0, 0.375, 1.0, 0.375, 0.75, 0.375, 0.5, 0.375, 0.75, 0.375, 0.75, 0.375, 0.5, 0.375, 0.25, 0.375, 0.5, 0.375, 0.5, 0.375, 0.25, 0.375, 0.25, 0.625, 0.25, 0.625, 0.5, 0.375, 0.5, 0.375, 0.5, 0.625, 0.5, 0.625, 0.75, 0.375, 0.75, 0.375, 0.1663, 0.375, 0.08372, 0.375, 0.08372, 0.375, 0.1663, 0.125, 0.5, 0.375, 0.5, 0.375, 0.75, 0.125, 0.75, 0.375, 0.75, 0.375, 1.0, 0.375, 1.0, 0.375, 0.75, 0.375, 0.5, 0.375, 0.75, 0.375, 0.75, 0.375, 0.5, 0.375, 0.25, 0.375, 0.5, 0.375, 0.5, 0.375, 0.25, 0.375, 0.25, 0.625, 0.25, 0.625, 0.5, 0.375, 0.5, 0.375, 0.5, 0.625, 0.5, 0.625, 0.75, 0.375, 0.75, 0.375, 0.0, 0.375, 0.25, 0.375, 0.25, 0.375, 0.0, 0.125, 0.5, 0.375, 0.5, 0.375, 0.75, 0.125, 0.75, 0.375, 0.75, 0.375, 1.0, 0.375, 1.0, 0.375, 0.75, 0.375, 0.5, 0.375, 0.75, 0.375, 0.75, 0.375, 0.5, 0.375, 0.3248, 0.375, 0.3248, 0.375, 0.3248, 0.375, 0.3248, 0.375, 0.25, 0.625, 0.25, 0.625, 0.5, 0.375, 0.5, 0.375, 0.5, 0.625, 0.5, 0.625, 0.75, 0.375, 0.75, 0.375, 0.0, 0.375, 0.25, 0.375, 0.25, 0.375, 0.0, 0.125, 0.5, 0.375, 0.5, 0.375, 0.75, 0.125, 0.75, 0.375, 0.75, 0.375, 1.0, 0.375, 1.0, 0.375, 0.75, 0.375, 0.5, 0.375, 0.75, 0.375, 0.75, 0.375, 0.5, 0.375, 0.25, 0.375, 0.5, 0.375, 0.5, 0.375, 0.25, 0.375, 0.1663, 0.375, 0.08372, 0.375, 0.25, 0.375, 0.0, 0.375, 0.1663, 0.375, 0.1663, 0.375, 0.0, 0.375, 0.0, 0.375, 0.08372, 0.375, 0.08372, 0.375, 0.25, 0.375, 0.25, 0.375, 0.08372, 0.375, 0.1663, 0.375, 0.0, 0.375, 0.25, 0.375, 0.08372, 0.375, 0.1663, 0.375, 0.1663, 0.375, 0.08372, 0.375, 0.1663, 0.375, 0.1663, 0.375, 0.1663, 0.375, 0.1663, 0.375, 0.08372, 0.375, 0.08372, 0.375, 0.08372, 0.375, 0.08372, 0.375, 0.08372, 0.375, 0.1663, 0.375, 0.1663, 0.375, 0.08372, 0.375, 0.1663, 0.375, 0.1663, 0.375, 0.1663, 0.375, 0.1663, 0.375, 0.1663, 0.375, 0.1663, 0.375, 0.1663, 0.375, 0.1663, 0.375, 0.1663, 0.375, 0.08372, 0.375, 0.08372, 0.375, 0.1663, 0.375, 0.08372, 0.375, 0.08372, 0.375, 0.08372, 0.375, 0.08372, 0.375, 0.08372, 0.375, 0.08372, 0.375, 0.08372, 0.375, 0.08372, 0.375, 0.1663, 0.375, 0.08372, 0.375, 0.08372, 0.375, 0.1663, 0.375, 0.08372, 0.375, 0.08372, 0.375, 0.08372, 0.375, 0.08372, 0.375, 0.08372, 0.375, 0.1663, 0.375, 0.1663, 0.375, 0.08372, 0.375, 0.1663, 0.375, 0.08372, 0.375, 0.08372, 0.375, 0.1663, 0.375, 0.08372, 0.375, 0.1663, 0.375, 0.1663, 0.375, 0.08372, 0.375, 0.1663, 0.375, 0.1663, 0.375, 0.1663, 0.375, 0.1663, 0.375, 0.1663, 0.375, 0.08372, 0.375, 0.08372, 0.375, 0.1663, 0.375, 0.8475, 0.375, 0.9025, 0.375, 1.0, 0.375, 0.75, 0.375, 0.8475, 0.375, 0.8475, 0.375, 0.75, 0.375, 0.75, 0.375, 0.9025, 0.375, 0.8475, 0.375, 0.75, 0.375, 1.0, 0.375, 0.9025, 0.375, 0.9025, 0.375, 1.0, 0.375, 1.0, 0.375, 0.8475, 0.375, 0.9025, 0.375, 0.9025, 0.375, 0.8475, 0.375, 0.8475, 0.375, 0.9025, 0.375, 0.9025, 0.375, 0.8475, 0.375, 0.9025, 0.375, 0.9025, 0.375, 0.9025, 0.375, 0.9025, 0.375, 0.8475, 0.375, 0.8475, 0.375, 0.8475, 0.375, 0.8475, 0.375, 0.8344, 0.375, 0.9156, 0.375, 1.0, 0.375, 0.75, 0.375, 0.8344, 0.375, 0.8344, 0.375, 0.75, 0.375, 0.75, 0.375, 0.9156, 0.375, 0.8344, 0.375, 0.75, 0.375, 1.0, 0.375, 0.9156, 0.375, 0.9156, 0.375, 1.0, 0.375, 1.0, 0.375, 0.8344, 0.375, 0.9156, 0.375, 0.9156, 0.375, 0.8344, 0.375, 0.8344, 0.375, 0.8344, 0.375, 0.8344, 0.375, 0.8344, 0.375, 0.9156, 0.375, 0.8344, 0.375, 0.8344, 0.375, 0.9156, 0.375, 0.9156, 0.375, 0.9156, 0.375, 0.9156, 0.375, 0.9156, 0.375, 0.58, 0.375, 0.67, 0.375, 0.75, 0.375, 0.5, 0.375, 0.67, 0.375, 0.58, 0.375, 0.5, 0.375, 0.75, 0.375, 0.67, 0.375, 0.67, 0.375, 0.75, 0.375, 0.75, 0.375, 0.58, 0.375, 0.58, 0.375, 0.5, 0.375, 0.5, 0.375, 0.67, 0.375, 0.67, 0.375, 0.67, 0.375, 0.67, 0.375, 0.58, 0.375, 0.67, 0.375, 0.67, 0.375, 0.58, 0.375, 0.67, 0.375, 0.67, 0.375, 0.67, 0.375, 0.67, 0.375, 0.67, 0.375, 0.58, 0.375, 0.58, 0.375, 0.67, 0.375, 0.67, 0.375, 0.67, 0.375, 0.67, 0.375, 0.67, 0.375, 0.67, 0.375, 0.58, 0.375, 0.58, 0.375, 0.67, 0.375, 0.58, 0.375, 0.58, 0.375, 0.58, 0.375, 0.58, 0.375, 0.58, 0.375, 0.67, 0.375, 0.67, 0.375, 0.58, 0.375, 0.58, 0.375, 0.58, 0.375, 0.58, 0.375, 0.58, 0.375, 0.67, 0.375, 0.58, 0.375, 0.58, 0.375, 0.67, 0.375, 0.58, 0.375, 0.58, 0.375, 0.58, 0.375, 0.58, 0.375, 0.58, 0.375, 0.67, 0.375, 0.67, 0.375, 0.58, 0.375, 0.58, 0.375, 0.67, 0.375, 0.67, 0.375, 0.58, 0.375, 0.58, 0.375, 0.67, 0.375, 0.67, 0.375, 0.58, 0.375, 0.67, 0.375, 0.67, 0.375, 0.67, 0.375, 0.67, 0.375, 0.67, 0.375, 0.58, 0.375, 0.58, 0.375, 0.67, 0.375, 0.4247, 0.375, 0.3253, 0.375, 0.25, 0.375, 0.5, 0.375, 0.3253, 0.375, 0.4247, 0.375, 0.5, 0.375, 0.25, 0.375, 0.3253, 0.375, 0.3253, 0.375, 0.25, 0.375, 0.25, 0.375, 0.4247, 0.375, 0.4247, 0.375, 0.5, 0.375, 0.5, 0.375, 0.3253, 0.375, 0.4247, 0.375, 0.4247, 0.375, 0.3253, 0.375, 0.4247, 0.375, 0.3253, 0.375, 0.3253, 0.375, 0.4247, 0.375, 0.3253, 0.375, 0.3253, 0.375, 0.3253, 0.375, 0.3253, 0.375, 0.3253, 0.375, 0.4247, 0.375, 0.4247, 0.375, 0.3253, 0.375, 0.3248, 0.375, 0.4252, 0.375, 0.5, 0.375, 0.25, 0.375, 0.4252, 0.375, 0.4252, 0.375, 0.5, 0.375, 0.5, 0.375, 0.4252, 0.375, 0.3248, 0.375, 0.25, 0.375, 0.5, 0.375, 0.3248, 0.375, 0.3248, 0.375, 0.25, 0.375, 0.25, 0.375, 0.3248, 0.375, 0.4252, 0.375, 0.4252, 0.375, 0.3248, 0.375, 0.4252, 0.375, 0.4252, 0.375, 0.4252, 0.375, 0.4252, 0.375, 0.3248, 0.375, 0.4252, 0.375, 0.4252, 0.375, 0.3248, 0.375, 0.4252, 0.375, 0.3248, 0.375, 0.3248, 0.375, 0.4252, 0.4444, 0.7907, 0.4444, 0.8907, 0.3333, 0.8907, 0.3333, 0.7907, 0.2222, 0.7907, 0.2222, 0.8907, 0.1111, 0.8907, 0.1111, 0.7907, 1.0, 0.8907, 1.0, 1.0, 0.8889, 1.0, 0.8889, 0.8907, 0.5556, 0.5, 0.5556, 0.5907, 0.4444, 0.5907, 0.4444, 0.5, 0.2222, 0.6907, 0.2222, 0.7907, 0.1111, 0.7907, 0.1111, 0.6907, 0.8889, 0.8907, 0.8889, 1.0, 0.7778, 1.0, 0.7778, 0.8907, 0.4444, 0.5907, 0.4444, 0.6907, 0.3333, 0.6907, 0.3333, 0.5907, 0.2222, 0.5907, 0.2222, 0.6907, 0.1111, 0.6907, 0.1111, 0.5907, 0.7778, 0.8907, 0.7778, 1.0, 0.6667, 1.0, 0.6667, 0.8907, 0.4444, 0.5, 0.4444, 0.5907, 0.3333, 0.5907, 0.3333, 0.5, 0.2222, 0.5, 0.2222, 0.5907, 0.1111, 0.5907, 0.1111, 0.5, 0.6667, 0.8907, 0.6667, 1.0, 0.5556, 1.0, 0.5556, 0.8907, 0.3333, 0.7907, 0.3333, 0.8907, 0.2222, 0.8907, 0.2222, 0.7907, 0.1111, 0.7907, 0.1111, 0.8907, 4.47e-08, 0.8907, 4.47e-08, 0.7907, 0.5556, 0.8907, 0.5556, 1.0, 0.4444, 1.0, 0.4444, 0.8907, 0.3333, 0.6907, 0.3333, 0.7907, 0.2222, 0.7907, 0.2222, 0.6907, 0.1111, 0.6907, 0.1111, 0.7907, 4.47e-08, 0.7907, 4.47e-08, 0.6907, 0.4444, 0.8907, 0.4444, 1.0, 0.3333, 1.0, 0.3333, 0.8907, 0.3333, 0.5907, 0.3333, 0.6907, 0.2222, 0.6907, 0.2222, 0.5907, 0.1111, 0.5907, 0.1111, 0.6907, 4.47e-08, 0.6907, 4.47e-08, 0.5907, 0.3333, 0.8907, 0.3333, 1.0, 0.2222, 1.0, 0.2222, 0.8907, 0.4444, 1.0, 0.5556, 1.0, 0.5556, 1.0, 0.4444, 1.0, 0.1111, 0.5, 0.1111, 0.5907, 4.47e-08, 0.5907, 4.47e-08, 0.5, 0.2222, 0.8907, 0.2222, 1.0, 0.1111, 1.0, 0.1111, 0.8907, 0.4444, 0.6907, 0.4444, 0.7907, 0.3333, 0.7907, 0.3333, 0.6907, 0.3333, 0.5, 0.3333, 0.5907, 0.2222, 0.5907, 0.2222, 0.5, 0.1111, 0.8907, 0.1111, 1.0, 4.47e-08, 1.0, 4.47e-08, 0.8907, 0.75, 0.49, 0.9043, 0.4339, 0.9864, 0.2917, 0.9578, 0.13, 0.8321, 0.02447, 0.6679, 0.02447, 0.5422, 0.13, 0.5136, 0.2917, 0.5957, 0.4339, 0.5556, 0.5907, 0.5556, 0.6907, 0.4444, 0.6907, 0.4444, 0.5907, 0.5556, 0.6907, 0.5556, 0.7907, 0.4444, 0.7907, 0.4444, 0.6907, 0.5556, 0.7907, 0.5556, 0.8907, 0.4444, 0.8907, 0.4444, 0.7907, 0.6667, 0.5, 0.6667, 0.5907, 0.5556, 0.5907, 0.5556, 0.5, 0.6667, 0.5907, 0.6667, 0.6907, 0.5556, 0.6907, 0.5556, 0.5907, 0.6667, 0.6907, 0.6667, 0.7907, 0.5556, 0.7907, 0.5556, 0.6907, 0.6667, 0.7907, 0.6667, 0.8907, 0.5556, 0.8907, 0.5556, 0.7907, 0.7778, 0.5, 0.7778, 0.5907, 0.6667, 0.5907, 0.6667, 0.5, 0.7778, 0.5907, 0.7778, 0.6907, 0.6667, 0.6907, 0.6667, 0.5907, 0.7778, 0.6907, 0.7778, 0.7907, 0.6667, 0.7907, 0.6667, 0.6907, 0.7778, 0.7907, 0.7778, 0.8907, 0.6667, 0.8907, 0.6667, 0.7907, 0.8889, 0.5, 0.8889, 0.5907, 0.7778, 0.5907, 0.7778, 0.5, 0.8889, 0.5907, 0.8889, 0.6907, 0.7778, 0.6907, 0.7778, 0.5907, 0.8889, 0.6907, 0.8889, 0.7907, 0.7778, 0.7907, 0.7778, 0.6907, 0.8889, 0.7907, 0.8889, 0.8907, 0.7778, 0.8907, 0.7778, 0.7907, 1.0, 0.5, 1.0, 0.5907, 0.8889, 0.5907, 0.8889, 0.5, 1.0, 0.5907, 1.0, 0.6907, 0.8889, 0.6907, 0.8889, 0.5907, 1.0, 0.6907, 1.0, 0.7907, 0.8889, 0.7907, 0.8889, 0.6907, 1.0, 0.7907, 1.0, 0.8907, 0.8889, 0.8907, 0.8889, 0.7907, 0.4444, 1.0, 0.5556, 1.0, 0.5556, 1.0, 0.4444, 1.0, 0.6667, 1.0, 0.7778, 1.0, 0.7778, 1.0, 0.6667, 1.0, 4.47e-08, 1.0, 0.1111, 1.0, 0.1111, 1.0, 4.47e-08, 1.0, 0.1111, 1.0, 0.2222, 1.0, 0.2222, 1.0, 0.1111, 1.0, 0.3333, 1.0, 0.4444, 1.0, 0.4444, 1.0, 0.3333, 1.0, 0.5556, 1.0, 0.6667, 1.0, 0.6667, 1.0, 0.5556, 1.0, 0.7778, 1.0, 0.8889, 1.0, 0.8889, 1.0, 0.7778, 1.0, 0.8889, 1.0, 1.0, 1.0, 1.0, 1.0, 0.8889, 1.0, 0.2222, 1.0, 0.3333, 1.0, 0.3333, 1.0, 0.2222, 1.0, 0.5556, 1.0, 0.6667, 1.0, 0.6667, 1.0, 0.5556, 1.0, 0.7778, 1.0, 0.8889, 1.0, 0.8889, 1.0, 0.7778, 1.0, 4.47e-08, 1.0, 0.1111, 1.0, 0.1111, 1.0, 4.47e-08, 1.0, 0.3333, 1.0, 0.4444, 1.0, 0.4444, 1.0, 0.3333, 1.0, 0.6667, 1.0, 0.7778, 1.0, 0.7778, 1.0, 0.6667, 1.0, 0.2222, 1.0, 0.3333, 1.0, 0.3333, 1.0, 0.2222, 1.0, 0.5556, 1.0, 0.6667, 1.0, 0.6667, 1.0, 0.5556, 1.0, 0.8889, 1.0, 1.0, 1.0, 1.0, 1.0, 0.8889, 1.0, 0.1111, 1.0, 0.2222, 1.0, 0.2222, 1.0, 0.1111, 1.0, 0.6667, 1.0, 0.7778, 1.0, 0.7778, 1.0, 0.6667, 1.0, 0.8889, 1.0, 1.0, 1.0, 1.0, 1.0, 0.8889, 1.0, 0.1111, 1.0, 0.2222, 1.0, 0.2222, 1.0, 0.1111, 1.0, 0.4444, 1.0, 0.5556, 1.0, 0.5556, 1.0, 0.4444, 1.0, 0.7778, 1.0, 0.8889, 1.0, 0.8889, 1.0, 0.7778, 1.0, 4.47e-08, 1.0, 0.1111, 1.0, 0.1111, 1.0, 4.47e-08, 1.0, 0.3333, 1.0, 0.4444, 1.0, 0.4444, 1.0, 0.3333, 1.0, 0.6667, 1.0, 0.7778, 1.0, 0.7778, 1.0, 0.6667, 1.0, 0.2222, 1.0, 0.3333, 1.0, 0.3333, 1.0, 0.2222, 1.0, 0.4043, 0.4339, 0.25, 0.49, 0.09573, 0.4339, 0.01365, 0.2917, 0.04215, 0.13, 0.1679, 0.02447, 0.3321, 0.02447, 0.4578, 0.13, 0.4864, 0.2917, 0.2222, 1.0, 0.3333, 1.0, 0.3333, 1.0, 0.2222, 1.0, 0.5556, 1.0, 0.6667, 1.0, 0.6667, 1.0, 0.5556, 1.0, 0.8889, 1.0, 1.0, 1.0, 1.0, 1.0, 0.8889, 1.0, 0.1111, 1.0, 0.2222, 1.0, 0.2222, 1.0, 0.1111, 1.0, 0.4444, 1.0, 0.5556, 1.0, 0.5556, 1.0, 0.4444, 1.0, 0.7778, 1.0, 0.8889, 1.0, 0.8889, 1.0, 0.7778, 1.0, 4.47e-08, 1.0, 0.1111, 1.0, 0.1111, 1.0, 4.47e-08, 1.0, 0.3333, 1.0, 0.4444, 1.0, 0.4444, 1.0, 0.3333, 1.0, 0.2292, 0.0, 0.7708, 0.0, 0.7708, 0.0, 0.2292, 0.0, 1.0, 1.0, 0.0, 1.0, 0.0, 1.0, 1.0, 1.0, 1.0, 0.3357, 1.0, 1.0, 1.0, 1.0, 1.0, 0.3357, 0.0, 0.3357, 0.2292, 0.0, 0.7708, 0.0, 1.0, 0.3357, 1.0, 1.0, 0.0, 1.0, 0.2292, 0.0, 0.0, 0.3357, 0.0, 1.0, 1.0, 1.0, 1.0, 0.3357, 0.7708, 0.0, 1.0, 0.3357, 1.0, 0.3357, 0.7708, 0.0, 0.7708, 0.0, 0.0, 0.3357, 0.0, 0.3357, 0.2292, 0.0, 0.2292, 0.0, 0.0, 1.0, 0.0, 0.3357, 0.0, 0.3357, 0.0, 1.0, 0.5556, 0.5714, 0.6667, 0.5714, 0.6667, 0.7143, 0.5556, 0.7143, 0.5556, 0.7143, 0.6667, 0.7143, 0.6667, 0.8571, 0.5556, 0.8571, 0.5556, 0.8571, 0.6667, 0.8571, 0.6667, 1.0, 0.5556, 1.0, 0.5556, -2.22e-16, 0.6667, -2.22e-16, 0.6667, 0.1429, 0.5556, 0.1429, 0.5556, 0.1429, 0.6667, 0.1429, 0.6667, 0.2857, 0.5556, 0.2857, 0.5556, 0.2857, 0.6667, 0.2857, 0.6667, 0.4286, 0.5556, 0.4286, 0.5556, 0.4286, 0.6667, 0.4286, 0.6667, 0.5714, 0.5556, 0.5714, 0.6667, 0.5714, 0.7778, 0.5714, 0.7778, 0.7143, 0.6667, 0.7143, 0.6667, 0.7143, 0.7778, 0.7143, 0.7778, 0.8571, 0.6667, 0.8571, 0.6667, 0.8571, 0.7778, 0.8571, 0.7778, 1.0, 0.6667, 1.0, 0.6667, -2.22e-16, 0.7778, -2.22e-16, 0.7778, 0.1429, 0.6667, 0.1429, 0.6667, 0.1429, 0.7778, 0.1429, 0.7778, 0.2857, 0.6667, 0.2857, 0.6667, 0.2857, 0.7778, 0.2857, 0.7778, 0.4286, 0.6667, 0.4286, 0.6667, 0.4286, 0.7778, 0.4286, 0.7778, 0.5714, 0.6667, 0.5714, 0.7778, 0.5714, 0.8889, 0.5714, 0.8889, 0.7143, 0.7778, 0.7143, 0.7778, 0.7143, 0.8889, 0.7143, 0.8889, 0.8571, 0.7778, 0.8571, 0.7778, 0.8571, 0.8889, 0.8571, 0.8889, 1.0, 0.7778, 1.0, 0.7778, -2.22e-16, 0.8889, -2.22e-16, 0.8889, 0.1429, 0.7778, 0.1429, 0.7778, 0.1429, 0.8889, 0.1429, 0.8889, 0.2857, 0.7778, 0.2857, 0.7778, 0.2857, 0.8889, 0.2857, 0.8889, 0.4286, 0.7778, 0.4286, 0.7778, 0.4286, 0.8889, 0.4286, 0.8889, 0.5714, 0.7778, 0.5714, 0.8889, 0.5714, 1.0, 0.5714, 1.0, 0.7143, 0.8889, 0.7143, 0.8889, 0.7143, 1.0, 0.7143, 1.0, 0.8571, 0.8889, 0.8571, 0.8889, 0.8571, 1.0, 0.8571, 1.0, 1.0, 0.8889, 1.0, 0.8889, -2.22e-16, 1.0, -2.22e-16, 1.0, 0.1429, 0.8889, 0.1429, 0.8889, 0.1429, 1.0, 0.1429, 1.0, 0.2857, 0.8889, 0.2857, 0.8889, 0.2857, 1.0, 0.2857, 1.0, 0.4286, 0.8889, 0.4286, 0.8889, 0.4286, 1.0, 0.4286, 1.0, 0.5714, 0.8889, 0.5714, 2.22e-16, 0.5714, 0.1111, 0.5714, 0.1111, 0.7143, 2.22e-16, 0.7143, 2.22e-16, 0.7143, 0.1111, 0.7143, 0.1111, 0.8571, 2.22e-16, 0.8571, 2.22e-16, 0.8571, 0.1111, 0.8571, 0.1111, 1.0, 2.22e-16, 1.0, 2.22e-16, -2.22e-16, 0.1111, -2.22e-16, 0.1111, 0.1429, 2.22e-16, 0.1429, 2.22e-16, 0.1429, 0.1111, 0.1429, 0.1111, 0.2857, 2.22e-16, 0.2857, 2.22e-16, 0.2857, 0.1111, 0.2857, 0.1111, 0.4286, 2.22e-16, 0.4286, 2.22e-16, 0.4286, 0.1111, 0.4286, 0.1111, 0.5714, 2.22e-16, 0.5714, 0.1111, 0.5714, 0.2222, 0.5714, 0.2222, 0.7143, 0.1111, 0.7143, 0.1111, 0.7143, 0.2222, 0.7143, 0.2222, 0.8571, 0.1111, 0.8571, 0.1111, 0.8571, 0.2222, 0.8571, 0.2222, 1.0, 0.1111, 1.0, 0.1111, -2.22e-16, 0.2222, -2.22e-16, 0.2222, 0.1429, 0.1111, 0.1429, 0.1111, 0.1429, 0.2222, 0.1429, 0.2222, 0.2857, 0.1111, 0.2857, 0.1111, 0.2857, 0.2222, 0.2857, 0.2222, 0.4286, 0.1111, 0.4286, 0.1111, 0.4286, 0.2222, 0.4286, 0.2222, 0.5714, 0.1111, 0.5714, 0.2222, 0.5714, 0.3333, 0.5714, 0.3333, 0.7143, 0.2222, 0.7143, 0.2222, 0.7143, 0.3333, 0.7143, 0.3333, 0.8571, 0.2222, 0.8571, 0.2222, 0.8571, 0.3333, 0.8571, 0.3333, 1.0, 0.2222, 1.0, 0.2222, -2.22e-16, 0.3333, -2.22e-16, 0.3333, 0.1429, 0.2222, 0.1429, 0.2222, 0.1429, 0.3333, 0.1429, 0.3333, 0.2857, 0.2222, 0.2857, 0.2222, 0.2857, 0.3333, 0.2857, 0.3333, 0.4286, 0.2222, 0.4286, 0.2222, 0.4286, 0.3333, 0.4286, 0.3333, 0.5714, 0.2222, 0.5714, 0.3333, 0.5714, 0.4444, 0.5714, 0.4444, 0.7143, 0.3333, 0.7143, 0.3333, 0.7143, 0.4444, 0.7143, 0.4444, 0.8571, 0.3333, 0.8571, 0.3333, 0.8571, 0.4444, 0.8571, 0.4444, 1.0, 0.3333, 1.0, 0.3333, -2.22e-16, 0.4444, -2.22e-16, 0.4444, 0.1429, 0.3333, 0.1429, 0.3333, 0.1429, 0.4444, 0.1429, 0.4444, 0.2857, 0.3333, 0.2857, 0.3333, 0.2857, 0.4444, 0.2857, 0.4444, 0.4286, 0.3333, 0.4286, 0.3333, 0.4286, 0.4444, 0.4286, 0.4444, 0.5714, 0.3333, 0.5714, 0.4444, 0.5714, 0.5556, 0.5714, 0.5556, 0.7143, 0.4444, 0.7143, 0.4444, 0.7143, 0.5556, 0.7143, 0.5556, 0.8571, 0.4444, 0.8571, 0.4444, 0.8571, 0.5556, 0.8571, 0.5556, 1.0, 0.4444, 1.0, 0.4444, -2.22e-16, 0.5556, -2.22e-16, 0.5556, 0.1429, 0.4444, 0.1429, 0.4444, 0.1429, 0.5556, 0.1429, 0.5556, 0.2857, 0.4444, 0.2857, 0.4444, 0.2857, 0.5556, 0.2857, 0.5556, 0.4286, 0.4444, 0.4286, 0.4444, 0.4286, 0.5556, 0.4286, 0.5556, 0.5714, 0.4444, 0.5714, 0.4444, 0.7907, 0.4444, 0.8907, 0.3333, 0.8907, 0.3333, 0.7907, 0.2222, 0.7907, 0.2222, 0.8907, 0.1111, 0.8907, 0.1111, 0.7907, 1.0, 0.8907, 1.0, 1.0, 0.8889, 1.0, 0.8889, 0.8907, 0.5556, 0.5, 0.5556, 0.5907, 0.4444, 0.5907, 0.4444, 0.5, 0.2222, 0.6907, 0.2222, 0.7907, 0.1111, 0.7907, 0.1111, 0.6907, 0.8889, 0.8907, 0.8889, 1.0, 0.7778, 1.0, 0.7778, 0.8907, 0.4444, 0.5907, 0.4444, 0.6907, 0.3333, 0.6907, 0.3333, 0.5907, 0.2222, 0.5907, 0.2222, 0.6907, 0.1111, 0.6907, 0.1111, 0.5907, 0.7778, 0.8907, 0.7778, 1.0, 0.6667, 1.0, 0.6667, 0.8907, 0.4444, 0.5, 0.4444, 0.5907, 0.3333, 0.5907, 0.3333, 0.5, 0.2222, 0.5, 0.2222, 0.5907, 0.1111, 0.5907, 0.1111, 0.5, 0.6667, 0.8907, 0.6667, 1.0, 0.5556, 1.0, 0.5556, 0.8907, 0.3333, 0.7907, 0.3333, 0.8907, 0.2222, 0.8907, 0.2222, 0.7907, 0.1111, 0.7907, 0.1111, 0.8907, 4.47e-08, 0.8907, 4.47e-08, 0.7907, 0.5556, 0.8907, 0.5556, 1.0, 0.4444, 1.0, 0.4444, 0.8907, 0.3333, 0.6907, 0.3333, 0.7907, 0.2222, 0.7907, 0.2222, 0.6907, 0.1111, 0.6907, 0.1111, 0.7907, 4.47e-08, 0.7907, 4.47e-08, 0.6907, 0.4444, 0.8907, 0.4444, 1.0, 0.3333, 1.0, 0.3333, 0.8907, 0.3333, 0.5907, 0.3333, 0.6907, 0.2222, 0.6907, 0.2222, 0.5907, 0.1111, 0.5907, 0.1111, 0.6907, 4.47e-08, 0.6907, 4.47e-08, 0.5907, 0.3333, 0.8907, 0.3333, 1.0, 0.2222, 1.0, 0.2222, 0.8907, 0.4444, 1.0, 0.5556, 1.0, 0.5556, 1.0, 0.4444, 1.0, 0.1111, 0.5, 0.1111, 0.5907, 4.47e-08, 0.5907, 4.47e-08, 0.5, 0.2222, 0.8907, 0.2222, 1.0, 0.1111, 1.0, 0.1111, 0.8907, 0.4444, 0.6907, 0.4444, 0.7907, 0.3333, 0.7907, 0.3333, 0.6907, 0.3333, 0.5, 0.3333, 0.5907, 0.2222, 0.5907, 0.2222, 0.5, 0.1111, 0.8907, 0.1111, 1.0, 4.47e-08, 1.0, 4.47e-08, 0.8907, 0.75, 0.49, 0.9043, 0.4339, 0.9864, 0.2917, 0.9578, 0.13, 0.8321, 0.02447, 0.6679, 0.02447, 0.5422, 0.13, 0.5136, 0.2917, 0.5957, 0.4339, 0.5556, 0.5907, 0.5556, 0.6907, 0.4444, 0.6907, 0.4444, 0.5907, 0.5556, 0.6907, 0.5556, 0.7907, 0.4444, 0.7907, 0.4444, 0.6907, 0.5556, 0.7907, 0.5556, 0.8907, 0.4444, 0.8907, 0.4444, 0.7907, 0.6667, 0.5, 0.6667, 0.5907, 0.5556, 0.5907, 0.5556, 0.5, 0.6667, 0.5907, 0.6667, 0.6907, 0.5556, 0.6907, 0.5556, 0.5907, 0.6667, 0.6907, 0.6667, 0.7907, 0.5556, 0.7907, 0.5556, 0.6907, 0.6667, 0.7907, 0.6667, 0.8907, 0.5556, 0.8907, 0.5556, 0.7907, 0.7778, 0.5, 0.7778, 0.5907, 0.6667, 0.5907, 0.6667, 0.5, 0.7778, 0.5907, 0.7778, 0.6907, 0.6667, 0.6907, 0.6667, 0.5907, 0.7778, 0.6907, 0.7778, 0.7907, 0.6667, 0.7907, 0.6667, 0.6907, 0.7778, 0.7907, 0.7778, 0.8907, 0.6667, 0.8907, 0.6667, 0.7907, 0.8889, 0.5, 0.8889, 0.5907, 0.7778, 0.5907, 0.7778, 0.5, 0.8889, 0.5907, 0.8889, 0.6907, 0.7778, 0.6907, 0.7778, 0.5907, 0.8889, 0.6907, 0.8889, 0.7907, 0.7778, 0.7907, 0.7778, 0.6907, 0.8889, 0.7907, 0.8889, 0.8907, 0.7778, 0.8907, 0.7778, 0.7907, 1.0, 0.5, 1.0, 0.5907, 0.8889, 0.5907, 0.8889, 0.5, 1.0, 0.5907, 1.0, 0.6907, 0.8889, 0.6907, 0.8889, 0.5907, 1.0, 0.6907, 1.0, 0.7907, 0.8889, 0.7907, 0.8889, 0.6907, 1.0, 0.7907, 1.0, 0.8907, 0.8889, 0.8907, 0.8889, 0.7907, 0.4444, 1.0, 0.5556, 1.0, 0.5556, 1.0, 0.4444, 1.0, 0.6667, 1.0, 0.7778, 1.0, 0.7778, 1.0, 0.6667, 1.0, 4.47e-08, 1.0, 0.1111, 1.0, 0.1111, 1.0, 4.47e-08, 1.0, 0.1111, 1.0, 0.2222, 1.0, 0.2222, 1.0, 0.1111, 1.0, 0.3333, 1.0, 0.4444, 1.0, 0.4444, 1.0, 0.3333, 1.0, 0.5556, 1.0, 0.6667, 1.0, 0.6667, 1.0, 0.5556, 1.0, 0.7778, 1.0, 0.8889, 1.0, 0.8889, 1.0, 0.7778, 1.0, 0.8889, 1.0, 1.0, 1.0, 1.0, 1.0, 0.8889, 1.0, 0.2222, 1.0, 0.3333, 1.0, 0.3333, 1.0, 0.2222, 1.0, 0.5556, 1.0, 0.6667, 1.0, 0.6667, 1.0, 0.5556, 1.0, 0.7778, 1.0, 0.8889, 1.0, 0.8889, 1.0, 0.7778, 1.0, 4.47e-08, 1.0, 0.1111, 1.0, 0.1111, 1.0, 4.47e-08, 1.0, 0.3333, 1.0, 0.4444, 1.0, 0.4444, 1.0, 0.3333, 1.0, 0.6667, 1.0, 0.7778, 1.0, 0.7778, 1.0, 0.6667, 1.0, 0.2222, 1.0, 0.3333, 1.0, 0.3333, 1.0, 0.2222, 1.0, 0.5556, 1.0, 0.6667, 1.0, 0.6667, 1.0, 0.5556, 1.0, 0.8889, 1.0, 1.0, 1.0, 1.0, 1.0, 0.8889, 1.0, 0.1111, 1.0, 0.2222, 1.0, 0.2222, 1.0, 0.1111, 1.0, 0.6667, 1.0, 0.7778, 1.0, 0.7778, 1.0, 0.6667, 1.0, 0.8889, 1.0, 1.0, 1.0, 1.0, 1.0, 0.8889, 1.0, 0.1111, 1.0, 0.2222, 1.0, 0.2222, 1.0, 0.1111, 1.0, 0.4444, 1.0, 0.5556, 1.0, 0.5556, 1.0, 0.4444, 1.0, 0.7778, 1.0, 0.8889, 1.0, 0.8889, 1.0, 0.7778, 1.0, 4.47e-08, 1.0, 0.1111, 1.0, 0.1111, 1.0, 4.47e-08, 1.0, 0.3333, 1.0, 0.4444, 1.0, 0.4444, 1.0, 0.3333, 1.0, 0.6667, 1.0, 0.7778, 1.0, 0.7778, 1.0, 0.6667, 1.0, 0.2222, 1.0, 0.3333, 1.0, 0.3333, 1.0, 0.2222, 1.0, 0.4043, 0.4339, 0.25, 0.49, 0.09573, 0.4339, 0.01365, 0.2917, 0.04215, 0.13, 0.1679, 0.02447, 0.3321, 0.02447, 0.4578, 0.13, 0.4864, 0.2917, 0.2222, 1.0, 0.3333, 1.0, 0.3333, 1.0, 0.2222, 1.0, 0.5556, 1.0, 0.6667, 1.0, 0.6667, 1.0, 0.5556, 1.0, 0.8889, 1.0, 1.0, 1.0, 1.0, 1.0, 0.8889, 1.0, 0.1111, 1.0, 0.2222, 1.0, 0.2222, 1.0, 0.1111, 1.0, 0.4444, 1.0, 0.5556, 1.0, 0.5556, 1.0, 0.4444, 1.0, 0.7778, 1.0, 0.8889, 1.0, 0.8889, 1.0, 0.7778, 1.0, 4.47e-08, 1.0, 0.1111, 1.0, 0.1111, 1.0, 4.47e-08, 1.0, 0.3333, 1.0, 0.4444, 1.0, 0.4444, 1.0, 0.3333, 1.0, 0.2292, 0.0, 0.7708, 0.0, 0.7708, 0.0, 0.2292, 0.0, 1.0, 1.0, 0.0, 1.0, 0.0, 1.0, 1.0, 1.0, 1.0, 0.3357, 1.0, 1.0, 1.0, 1.0, 1.0, 0.3357, 0.0, 0.3357, 0.2292, 0.0, 0.7708, 0.0, 1.0, 0.3357, 1.0, 1.0, 0.0, 1.0, 0.2292, 0.0, 0.0, 0.3357, 0.0, 1.0, 1.0, 1.0, 1.0, 0.3357, 0.7708, 0.0, 1.0, 0.3357, 1.0, 0.3357, 0.7708, 0.0, 0.7708, 0.0, 0.0, 0.3357, 0.0, 0.3357, 0.2292, 0.0, 0.2292, 0.0, 0.0, 1.0, 0.0, 0.3357, 0.0, 0.3357, 0.0, 1.0, 0.5556, 0.5714, 0.6667, 0.5714, 0.6667, 0.7143, 0.5556, 0.7143, 0.5556, 0.7143, 0.6667, 0.7143, 0.6667, 0.8571, 0.5556, 0.8571, 0.5556, 0.8571, 0.6667, 0.8571, 0.6667, 1.0, 0.5556, 1.0, 0.5556, -2.22e-16, 0.6667, -2.22e-16, 0.6667, 0.1429, 0.5556, 0.1429, 0.5556, 0.1429, 0.6667, 0.1429, 0.6667, 0.2857, 0.5556, 0.2857, 0.5556, 0.2857, 0.6667, 0.2857, 0.6667, 0.4286, 0.5556, 0.4286, 0.5556, 0.4286, 0.6667, 0.4286, 0.6667, 0.5714, 0.5556, 0.5714, 0.6667, 0.5714, 0.7778, 0.5714, 0.7778, 0.7143, 0.6667, 0.7143, 0.6667, 0.7143, 0.7778, 0.7143, 0.7778, 0.8571, 0.6667, 0.8571, 0.6667, 0.8571, 0.7778, 0.8571, 0.7778, 1.0, 0.6667, 1.0, 0.6667, -2.22e-16, 0.7778, -2.22e-16, 0.7778, 0.1429, 0.6667, 0.1429, 0.6667, 0.1429, 0.7778, 0.1429, 0.7778, 0.2857, 0.6667, 0.2857, 0.6667, 0.2857, 0.7778, 0.2857, 0.7778, 0.4286, 0.6667, 0.4286, 0.6667, 0.4286, 0.7778, 0.4286, 0.7778, 0.5714, 0.6667, 0.5714, 0.7778, 0.5714, 0.8889, 0.5714, 0.8889, 0.7143, 0.7778, 0.7143, 0.7778, 0.7143, 0.8889, 0.7143, 0.8889, 0.8571, 0.7778, 0.8571, 0.7778, 0.8571, 0.8889, 0.8571, 0.8889, 1.0, 0.7778, 1.0, 0.7778, -2.22e-16, 0.8889, -2.22e-16, 0.8889, 0.1429, 0.7778, 0.1429, 0.7778, 0.1429, 0.8889, 0.1429, 0.8889, 0.2857, 0.7778, 0.2857, 0.7778, 0.2857, 0.8889, 0.2857, 0.8889, 0.4286, 0.7778, 0.4286, 0.7778, 0.4286, 0.8889, 0.4286, 0.8889, 0.5714, 0.7778, 0.5714, 0.8889, 0.5714, 1.0, 0.5714, 1.0, 0.7143, 0.8889, 0.7143, 0.8889, 0.7143, 1.0, 0.7143, 1.0, 0.8571, 0.8889, 0.8571, 0.8889, 0.8571, 1.0, 0.8571, 1.0, 1.0, 0.8889, 1.0, 0.8889, -2.22e-16, 1.0, -2.22e-16, 1.0, 0.1429, 0.8889, 0.1429, 0.8889, 0.1429, 1.0, 0.1429, 1.0, 0.2857, 0.8889, 0.2857, 0.8889, 0.2857, 1.0, 0.2857, 1.0, 0.4286, 0.8889, 0.4286, 0.8889, 0.4286, 1.0, 0.4286, 1.0, 0.5714, 0.8889, 0.5714, 2.22e-16, 0.5714, 0.1111, 0.5714, 0.1111, 0.7143, 2.22e-16, 0.7143, 2.22e-16, 0.7143, 0.1111, 0.7143, 0.1111, 0.8571, 2.22e-16, 0.8571, 2.22e-16, 0.8571, 0.1111, 0.8571, 0.1111, 1.0, 2.22e-16, 1.0, 2.22e-16, -2.22e-16, 0.1111, -2.22e-16, 0.1111, 0.1429, 2.22e-16, 0.1429, 2.22e-16, 0.1429, 0.1111, 0.1429, 0.1111, 0.2857, 2.22e-16, 0.2857, 2.22e-16, 0.2857, 0.1111, 0.2857, 0.1111, 0.4286, 2.22e-16, 0.4286, 2.22e-16, 0.4286, 0.1111, 0.4286, 0.1111, 0.5714, 2.22e-16, 0.5714, 0.1111, 0.5714, 0.2222, 0.5714, 0.2222, 0.7143, 0.1111, 0.7143, 0.1111, 0.7143, 0.2222, 0.7143, 0.2222, 0.8571, 0.1111, 0.8571, 0.1111, 0.8571, 0.2222, 0.8571, 0.2222, 1.0, 0.1111, 1.0, 0.1111, -2.22e-16, 0.2222, -2.22e-16, 0.2222, 0.1429, 0.1111, 0.1429, 0.1111, 0.1429, 0.2222, 0.1429, 0.2222, 0.2857, 0.1111, 0.2857, 0.1111, 0.2857, 0.2222, 0.2857, 0.2222, 0.4286, 0.1111, 0.4286, 0.1111, 0.4286, 0.2222, 0.4286, 0.2222, 0.5714, 0.1111, 0.5714, 0.2222, 0.5714, 0.3333, 0.5714, 0.3333, 0.7143, 0.2222, 0.7143, 0.2222, 0.7143, 0.3333, 0.7143, 0.3333, 0.8571, 0.2222, 0.8571, 0.2222, 0.8571, 0.3333, 0.8571, 0.3333, 1.0, 0.2222, 1.0, 0.2222, -2.22e-16, 0.3333, -2.22e-16, 0.3333, 0.1429, 0.2222, 0.1429, 0.2222, 0.1429, 0.3333, 0.1429, 0.3333, 0.2857, 0.2222, 0.2857, 0.2222, 0.2857, 0.3333, 0.2857, 0.3333, 0.4286, 0.2222, 0.4286, 0.2222, 0.4286, 0.3333, 0.4286, 0.3333, 0.5714, 0.2222, 0.5714, 0.3333, 0.5714, 0.4444, 0.5714, 0.4444, 0.7143, 0.3333, 0.7143, 0.3333, 0.7143, 0.4444, 0.7143, 0.4444, 0.8571, 0.3333, 0.8571, 0.3333, 0.8571, 0.4444, 0.8571, 0.4444, 1.0, 0.3333, 1.0, 0.3333, -2.22e-16, 0.4444, -2.22e-16, 0.4444, 0.1429, 0.3333, 0.1429, 0.3333, 0.1429, 0.4444, 0.1429, 0.4444, 0.2857, 0.3333, 0.2857, 0.3333, 0.2857, 0.4444, 0.2857, 0.4444, 0.4286, 0.3333, 0.4286, 0.3333, 0.4286, 0.4444, 0.4286, 0.4444, 0.5714, 0.3333, 0.5714, 0.4444, 0.5714, 0.5556, 0.5714, 0.5556, 0.7143, 0.4444, 0.7143, 0.4444, 0.7143, 0.5556, 0.7143, 0.5556, 0.8571, 0.4444, 0.8571, 0.4444, 0.8571, 0.5556, 0.8571, 0.5556, 1.0, 0.4444, 1.0, 0.4444, -2.22e-16, 0.5556, -2.22e-16, 0.5556, 0.1429, 0.4444, 0.1429, 0.4444, 0.1429, 0.5556, 0.1429, 0.5556, 0.2857, 0.4444, 0.2857, 0.4444, 0.2857, 0.5556, 0.2857, 0.5556, 0.4286, 0.4444, 0.4286, 0.4444, 0.4286, 0.5556, 0.4286, 0.5556, 0.5714, 0.4444, 0.5714])
me_plane.materials.append(mat_atlasmat)
me_plane.update()

# ---- objects
ob_basketballcourt = bpy.data.objects.new('BasketballCourt', me_plane)

# ---- transforms, parenting, visibility, modifiers, constraints
ob_basketballcourt.location = (0.0, 0.0, 0.0)
ob_basketballcourt.scale = (1.178, 1.178, 1.178)

# ---- collection membership
col_collection.objects.link(ob_basketballcourt)

# ---- scene / render settings (as saved in the file)
scene.frame_start = 1; scene.frame_end = 250; scene.frame_set(1)
scene.render.engine = 'BLENDER_EEVEE_NEXT'
bpy.context.view_layer.update()

# ---- added for rendering (the .blend has no active camera and no usable light): camera, sun
cam_auto = bpy.data.cameras.new('AutoCamera')
cam_auto.lens = 50.0
cam_auto.sensor_width = 36.0
cam_auto.clip_end = 1000.0
ob_auto_camera = bpy.data.objects.new('AutoCamera', cam_auto)
scene.collection.objects.link(ob_auto_camera)
ob_auto_camera.location = (6.09799, -6.06966, 4.69245)
ob_auto_camera.rotation_euler = (1.09748, -7.21219e-08, 0.694738)
scene.camera = ob_auto_camera
light_auto_sun = bpy.data.lights.new('AutoSun', 'SUN')
light_auto_sun.energy = 3.0
light_auto_sun.angle = 0.0523599
ob_auto_sun = bpy.data.objects.new('AutoSun', light_auto_sun)
scene.collection.objects.link(ob_auto_sun)
ob_auto_sun.rotation_euler = (0.872665, 0.174533, 0.523599)
bpy.context.view_layer.update()
